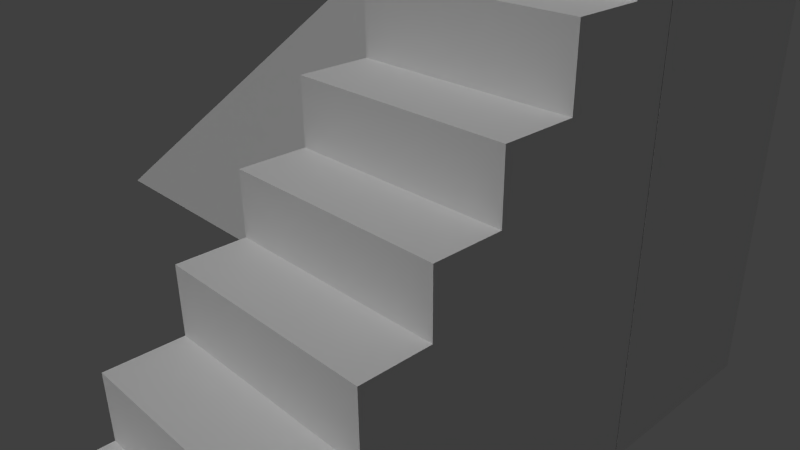 # Source: mountain.blend  (saved by Blender 2.76.0; exported with 4.5.12 LTS)
import bpy
from mathutils import Matrix  # noqa: F401  (used for matrix-valued properties, if any)

bpy.ops.wm.read_factory_settings(use_empty=True)
scene = bpy.context.scene
scene.name = 'Scene'

# ---- collections
col_collection_1 = bpy.data.collections.new('Collection 1'); scene.collection.children.link(col_collection_1)

# ---- materials (node trees are filled in below, after node groups)
mat_material = bpy.data.materials.new('Material')
mat_material.alpha_threshold = 0.0
mat_material.use_transparent_shadow = False
mat_material.roughness = 0.5
mat_material.line_color = (0.0, 0.0, 0.0, 1.0)

# ---- material node trees

# ---- world
world_world = bpy.data.worlds.new('World'); scene.world = world_world
world_world.color = (0.05088, 0.05088, 0.05088)
world_world.use_sun_shadow = False
world_world.sun_shadow_jitter_overblur = 0.0
world_world.cycles.sampling_method = 'MANUAL'
world_world.cycles.sample_map_resolution = 256

# ---- cameras
cam_camera = bpy.data.cameras.new('Camera')
cam_camera.clip_end = 100.0
cam_camera.lens = 35.0
cam_camera.sensor_width = 32.0
cam_camera.sensor_height = 18.0
cam_camera.ortho_scale = 7.314
cam_camera.dof.focus_distance = 0.0
cam_camera.dof.aperture_fstop = 128.0

# ---- lights
light_sun = bpy.data.lights.new('Sun', 'SUN')
light_sun.transmission_factor = 0.0
light_sun.angle = 0.1993
light_sun.energy = 1.0
light_sun.shadow_buffer_clip_start = 0.5
light_sun.shadow_soft_size = 0.1
light_sun.shadow_cascade_max_distance = 1000.0
light_sun.cycles.use_multiple_importance_sampling = False
light_lamp = bpy.data.lights.new('Lamp', 'POINT')
light_lamp.transmission_factor = 0.0
light_lamp.cutoff_distance = 30.0
light_lamp.energy = 100.0
light_lamp.shadow_buffer_clip_start = 1.001
light_lamp.shadow_soft_size = 0.1
light_lamp.shadow_maximum_resolution = 0.006
light_lamp.use_absolute_resolution = True
light_lamp.cycles.use_multiple_importance_sampling = False

# ---- meshes
me_cube_002 = bpy.data.meshes.new('Cube.002')
me_cube_002.from_pydata([(-1.0, -1.0, -1.0), (-1.0, 1.0, -1.0), (1.0, -1.0, -1.0), (1.0, 1.0, -1.0), (1.0, 1.0, 0.2231), (1.0, -1.0, -0.8622), (-1.0, -1.0, -0.8622), (-1.0, 1.0, 0.2231), (-1.0, -0.7608, -0.8622), (-1.0, -0.7608, -0.715), (-1.0, -0.5223, -0.715), (-1.0, -0.5223, -0.5559), (-1.0, -0.2387, -0.5559), (-1.0, -0.2387, -0.3968), (-1.0, 0.01905, -0.3968), (-1.0, 0.01905, -0.2496), (-1.0, 0.2768, -0.2496), (-1.0, 0.2768, -0.09838), (-1.0, 0.554, -0.09838), (-1.0, 0.554, 0.0703), (-1.0, 0.8137, 0.0703), (-1.0, 0.8137, 0.2231), (1.0, -0.7608, -0.8622), (1.0, -0.7608, -0.715), (1.0, -0.5223, -0.715), (1.0, -0.5223, -0.5559), (1.0, -0.2387, -0.5559), (1.0, -0.2387, -0.3968), (1.0, 0.01905, -0.3968), (1.0, 0.01905, -0.2496), (1.0, 0.2768, -0.2496), (1.0, 0.2768, -0.09838), (1.0, 0.554, -0.09838), (1.0, 0.554, 0.0703), (1.0, 0.8137, 0.0703), (1.0, 0.8137, 0.2231)], [], [(7, 4, 3, 1), (4, 35, 34, 33, 32, 31, 30, 29, 28, 27, 26, 25, 24, 23, 22, 5, 2, 3), (0, 1, 3, 2), (5, 6, 0, 2), (8, 6, 5, 22), (6, 8, 9, 10, 11, 12, 13, 14, 15, 16, 17, 18, 19, 20, 21, 7, 1, 0), (22, 23, 9, 8), (9, 23, 24, 10), (10, 24, 25, 11), (11, 25, 26, 12), (12, 26, 27, 13), (13, 27, 28, 14), (14, 28, 29, 15), (15, 29, 30, 16), (16, 30, 31, 17), (17, 31, 32, 18), (18, 32, 33, 19), (19, 33, 34, 20), (20, 34, 35, 21), (4, 7, 21, 35)])
me_cube_002.materials.append(mat_material)
me_cube_002.use_remesh_preserve_volume = False
me_cube_002.use_remesh_preserve_attributes = False
me_cube_002.use_mirror_vertex_groups = False
me_cube_002.update()
me_cube = bpy.data.meshes.new('Cube')
me_cube.from_pydata([(1.0, 1.0, -1.0), (1.0, -1.0, -1.0), (-1.0, -1.0, -1.0), (-1.0, 1.0, -1.0), (0.5281, -1.0, 0.09536), (0.5281, 1.0, 0.09536), (1.0, 1.0, 0.09536), (1.0, -1.0, 0.09536)], [], [(0, 1, 2, 3), (0, 6, 7, 1), (1, 7, 4, 2), (4, 7, 6, 5), (6, 0, 3, 5), (3, 2, 4, 5)])
me_cube.materials.append(mat_material)
me_cube.use_remesh_preserve_volume = False
me_cube.use_remesh_preserve_attributes = False
me_cube.use_mirror_vertex_groups = False
me_cube.update()

# ---- objects
ob_sun = bpy.data.objects.new('Sun', light_sun)
ob_cube_001 = bpy.data.objects.new('Cube.001', me_cube_002)
ob_cube = bpy.data.objects.new('Cube', me_cube)
ob_lamp = bpy.data.objects.new('Lamp', light_lamp)
ob_camera = bpy.data.objects.new('Camera', cam_camera)

# ---- transforms, parenting, visibility, modifiers, constraints
ob_sun.location = (-5.697, -8.126, 11.52)
ob_sun.rotation_euler = (0.573, 1.204e-16, 3.547e-17)
ob_sun.lineart.crease_threshold = 0.0
ob_cube_001.location = (3.35, -3.372, 3.825)
ob_cube_001.scale = (1.0, 2.36, 3.822)
ob_cube_001.lineart.crease_threshold = 0.0
ob_cube.location = (0.0, 0.0, 4.292)
ob_cube.scale = (4.35, 1.0, 4.3)
ob_cube.lock_rotations_4d = False
ob_cube.empty_display_type = 'ARROWS'
ob_cube.lineart.crease_threshold = 0.0
ob_lamp.location = (8.071, 1.005, 194.2)
ob_lamp.rotation_euler = (0.6503, 0.05522, 1.866)
ob_lamp.lock_rotations_4d = False
ob_lamp.empty_display_type = 'ARROWS'
ob_lamp.color = (0.0, 0.0, 0.0, 0.0)
ob_lamp.lineart.crease_threshold = 0.0
ob_camera.location = (7.481, -6.508, 5.344)
ob_camera.rotation_euler = (1.109, 0.01082, 0.8149)
ob_camera.lock_rotations_4d = False
ob_camera.empty_display_type = 'ARROWS'
ob_camera.color = (0.0, 0.0, 0.0, 0.0)
ob_camera.display_type = 'WIRE'
ob_camera.lineart.crease_threshold = 0.0

# ---- collection membership
col_collection_1.objects.link(ob_sun)
col_collection_1.objects.link(ob_cube_001)
col_collection_1.objects.link(ob_cube)
col_collection_1.objects.link(ob_lamp)
col_collection_1.objects.link(ob_camera)

# ---- scene / render settings (as saved in the file)
scene.camera = ob_camera
scene.frame_start = 1; scene.frame_end = 250; scene.frame_set(1)
scene.render.engine = 'BLENDER_EEVEE_NEXT'
scene.render.resolution_percentage = 50
scene.render.dither_intensity = 0.0
scene.cycles.use_denoising = False
scene.cycles.samples = 10
scene.cycles.sampling_pattern = 'TABULATED_SOBOL'
scene.cycles.light_sampling_threshold = 0.0
scene.cycles.use_adaptive_sampling = False
scene.cycles.use_light_tree = False
scene.cycles.blur_glossy = 0.0
scene.cycles.pixel_filter_type = 'GAUSSIAN'
scene.cycles.sample_clamp_indirect = 0.0
scene.view_settings.view_transform = 'Standard'
bpy.context.view_layer.update()
